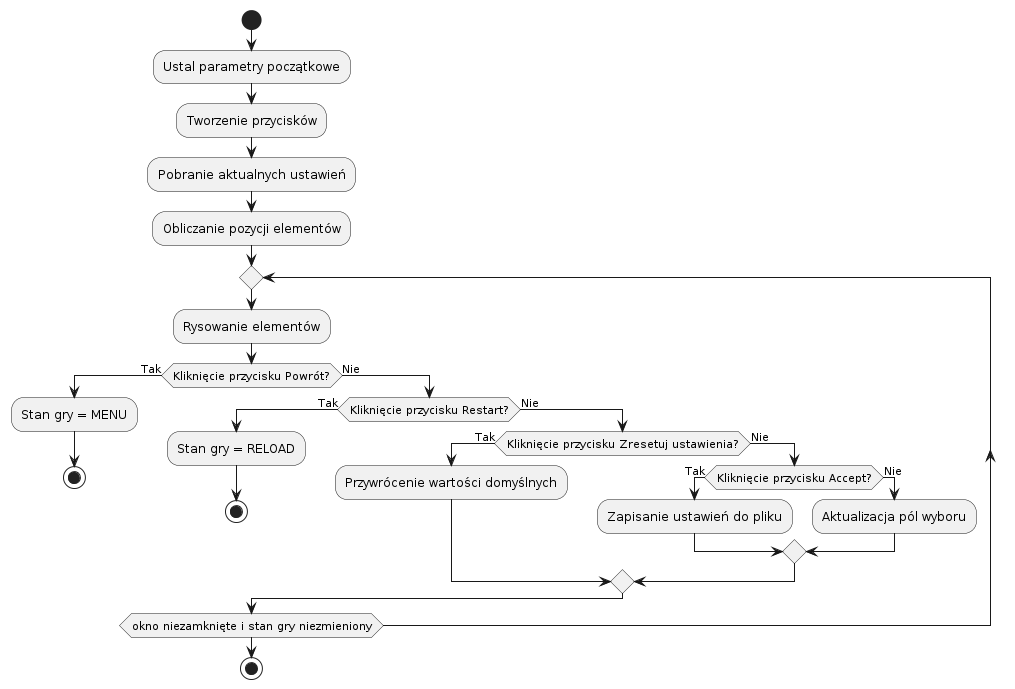

The diagram above was rendered by PlantUML. Its source (embedded in the PNG):
@startuml
start
:Ustal parametry początkowe;
:Tworzenie przycisków;
:Pobranie aktualnych ustawień;
:Obliczanie pozycji elementów;
repeat
    :Rysowanie elementów;
    if (Kliknięcie przycisku Powrót?) then (Tak)
        :Stan gry = MENU;
        stop
    else (Nie)
        if (Kliknięcie przycisku Restart?) then (Tak)
            :Stan gry = RELOAD;
            stop
        else (Nie)
            if (Kliknięcie przycisku Zresetuj ustawienia?) then (Tak)
                :Przywrócenie wartości domyślnych;
            else (Nie)
                if (Kliknięcie przycisku Accept?) then (Tak)
                    :Zapisanie ustawień do pliku;
                else (Nie)
                    :Aktualizacja pól wyboru;
                endif
            endif
        endif
    endif
repeat while (okno niezamknięte i stan gry niezmieniony)
stop
@enduml